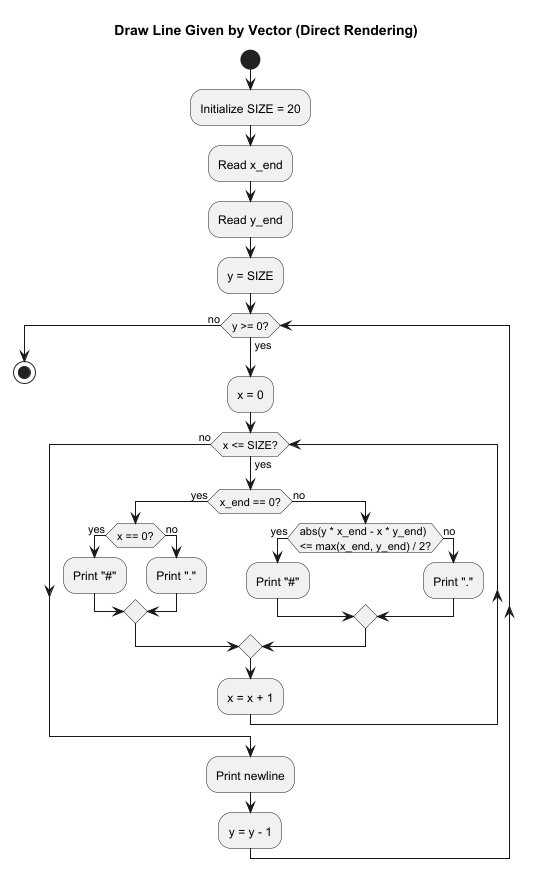

The diagram above was rendered by PlantUML. Its source (embedded in the PNG):
@startuml
title Draw Line Given by Vector (Direct Rendering)

start

:Initialize SIZE = 20;

:Read x_end;
:Read y_end;

:y = SIZE;
while (y >= 0?) is (yes)

  :x = 0;
  while (x <= SIZE?) is (yes)

    if (x_end == 0?) then (yes)
      if (x == 0?) then (yes)
        :Print "#";
      else (no)
        :Print ".";
      endif
    else (no)
      if (abs(y * x_end - x * y_end)\n<= max(x_end, y_end) / 2?) then (yes)
        :Print "#";
      else (no)
        :Print ".";
      endif
    endif

    :x = x + 1;
  endwhile (no)

  :Print newline;
  :y = y - 1;

endwhile (no)

stop
@enduml